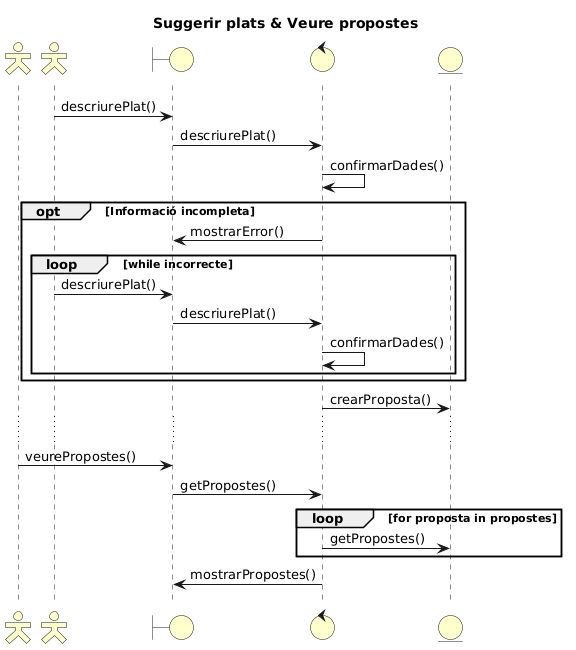

The diagram above was rendered by PlantUML. Its source (embedded in the PNG):
@startuml
'Params
  title Suggerir plats & Veure propostes
  skinparam backgroundColor transparent
  skinparam actorStyle Hollow
  skinparam actorBackgroundColor business
  skinparam boundaryBackgroundColor business
  skinparam controlBackgroundColor business
  skinparam entityBackgroundColor business

'Participants
  actor Cuiner as CUI
  actor Client as CLI
  boundary Interfaç as I
  control Gestor as G
  entity Proposta as P

'Seqüència
  CLI -> I : descriurePlat()
  I -> G : descriurePlat()
  G -> G : confirmarDades()
opt Informació incompleta
  G -> I : mostrarError()
loop while incorrecte
  CLI -> I : descriurePlat()
  I -> G : descriurePlat()
  G -> G : confirmarDades()
end
end
  G -> P : crearProposta()
  ...
  CUI -> I : veurePropostes()
  I -> G : getPropostes()
loop for proposta in propostes
  G -> P : getPropostes()
end
  G -> I : mostrarPropostes()
@enduml